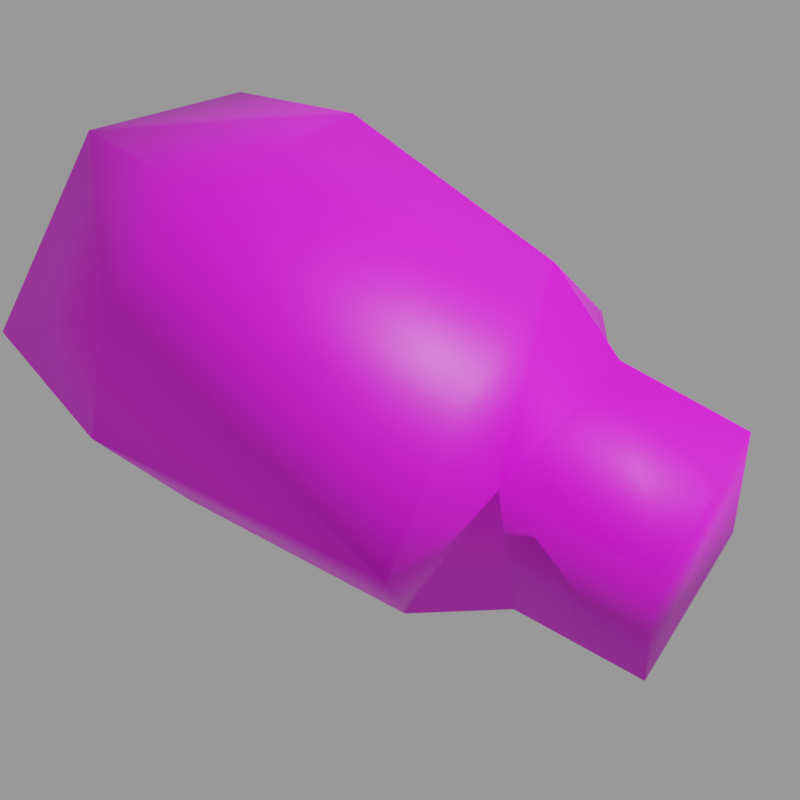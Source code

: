 # Source: h_zombie.mdl.blend  (saved by Blender 4.5.91; exported with 4.5.12 LTS)
import bpy
from mathutils import Matrix  # noqa: F401  (used for matrix-valued properties, if any)

bpy.ops.wm.read_factory_settings(use_empty=True)
scene = bpy.context.scene
scene.name = 'Empty'

# ---- images (referenced by path relative to the original .blend; pixels are not part of the script)
import os
ASSET_DIR = os.environ.get("B2B_ASSET_DIR", "")  # directory of the original .blend (textures are referenced by path, not embedded)
HERE = os.path.dirname(os.path.abspath(__file__))  # packed textures are extracted next to this script under _unpacked/

def load_image(name, relpath, width, height, colorspace="sRGB"):
    """Load a texture the original file referenced (path relative to the .blend, or extracted next to this script)."""
    p = next((c for c in (os.path.join(HERE, relpath), os.path.join(ASSET_DIR, relpath)) if relpath and os.path.exists(c)), "")
    if p:
        img = bpy.data.images.load(p, check_existing=True)
        img.name = name
    else:  # same state as the original file: an image datablock whose file is absent (Cycles renders it pink)
        img = bpy.data.images.new(name, width, height)
        img.source = "FILE"
        img.filepath = "//" + (relpath or name)
    img.colorspace_settings.name = colorspace
    return img
img_h_zombie_mdl_0_png = load_image('h_zombie.mdl.0.png', 'textures/h_zombie.mdl.0.png', 1024, 1024, 'sRGB')

# ---- materials (node trees are filled in below, after node groups)
mat_skin0 = bpy.data.materials.new('skin0')

# ---- material node trees
mat_skin0.use_nodes = True; mat_skin0.node_tree.nodes.clear()
_N = mat_skin0.node_tree.nodes; _L = mat_skin0.node_tree.links
n0 = _N.new('ShaderNodeBsdfPrincipled'); n0.name = 'Principled BSDF'; n0.location = (10, 300)
n1 = _N.new('ShaderNodeOutputMaterial'); n1.name = 'Material Output'; n1.location = (300, 300)
n2 = _N.new('ShaderNodeTexImage'); n2.name = 'Image Texture'; n2.location = (-306, 278)
n2.image = img_h_zombie_mdl_0_png
n2.interpolation = 'Closest'
_L.new(n0.outputs[0], n1.inputs[0])
_L.new(n2.outputs[0], n0.inputs[0])
n1.is_active_output = True

# ---- cameras
cam_camera = bpy.data.cameras.new('Camera')
cam_camera.type = 'ORTHO'
cam_camera.lens = 17.0
cam_camera.ortho_scale = 15.9

# ---- meshes
me_h_zombie = bpy.data.meshes.new('h_zombie')
me_h_zombie.from_pydata([(-1.295, -1.455, -4.35), (-0.816, -1.455, -2.78), (-0.178, -2.245, 1.208), (-0.816, 1.421, -2.78), (-0.178, 2.211, 1.208), (2.108, -1.045, -3.396), (2.434, -1.434, 0.6149), (2.105, 1.011, -3.402), (2.434, 1.4, 0.6149), (-3.201, 0.9578, -0.4339), (-2.678, -0.9157, 1.843), (3.103, -0.01715, 0.5939), (2.077, 1.191, 2.517), (2.077, -1.14, 2.522), (-0.8493, 1.493, 3.202), (-0.8493, -1.442, 3.208), (-2.07, -0.01715, -2.637), (-1.295, 1.421, -4.35), (-0.0387, -0.01715, -4.962), (0.5918, -0.01715, -3.097), (-2.678, 0.9578, 1.843), (-3.201, -0.9157, -0.4339), (-0.4732, -2.046, -1.759), (-0.4732, 2.012, -1.759), (-2.599, -0.01715, -3.622)], [], [(9, 20, 4, 23), (19, 1, 0, 18), (22, 5, 2), (11, 8, 12), (7, 8, 11), (22, 2, 10, 21), (11, 6, 5), (10, 2, 15), (4, 20, 14), (4, 12, 8), (4, 14, 12), (11, 5, 7), (6, 11, 13), (20, 15, 14), (11, 12, 13), (13, 14, 15), (2, 6, 13), (2, 13, 15), (22, 21, 16), (9, 23, 16), (16, 24, 0, 1), (24, 16, 3, 17), (3, 19, 18, 17), (5, 22, 19), (19, 23, 7), (7, 5, 19), (8, 7, 4), (16, 21, 9), (10, 15, 20), (9, 21, 10, 20), (7, 23, 4), (5, 6, 2), (22, 16, 1), (19, 22, 1), (19, 3, 23), (23, 3, 16), (13, 12, 14), (18, 0, 24, 17)])
me_h_zombie.polygons.foreach_set('use_smooth', [True] * 38)
_uv = me_h_zombie.uv_layers.new(name='UVMap')
_uv.uv.foreach_set('vector', [0.1016, 0.3516, 0.1328, 0.4922, 0.3203, 0.4453, 0.3047, 0.2422, 0.3828, 0.1328, 0.2734, 0.1797, 0.2422, 0.08594, 0.3203, 0.03906, 0.3047, 0.2422, 0.5391, 0.1328, 0.3203, 0.4453, 0.6328, 0.4141, 0.5078, 0.4141, 0.5391, 0.5547, 0.5391, 0.1328, 0.5078, 0.4141, 0.6328, 0.4141, 0.3047, 0.2422, 0.3203, 0.4453, 0.1328, 0.4922, 0.1016, 0.3516, 0.6328, 0.4141, 0.5078, 0.4141, 0.5391, 0.1328, 0.1328, 0.4922, 0.3203, 0.4453, 0.2578, 0.5859, 0.3203, 0.4453, 0.1328, 0.4922, 0.2578, 0.5859, 0.3203, 0.4453, 0.5391, 0.5547, 0.5078, 0.4141, 0.3203, 0.4453, 0.2578, 0.5859, 0.5391, 0.5547, 0.6328, 0.4141, 0.5391, 0.1328, 0.7266, 0.1328, 0.5078, 0.4141, 0.6328, 0.4141, 0.5391, 0.5547, 0.7266, 0.3359, 0.9141, 0.4453, 0.6797, 0.4453, 0.6328, 0.4141, 0.7266, 0.5547, 0.5391, 0.5547, 0.5391, 0.5547, 0.7578, 0.7578, 0.4922, 0.7578, 0.3203, 0.4453, 0.5078, 0.4141, 0.5391, 0.5547, 0.3203, 0.4453, 0.5391, 0.5547, 0.2578, 0.5859, 0.3047, 0.2422, 0.1016, 0.3516, 0.1953, 0.1953, 0.1016, 0.3516, 0.3047, 0.2422, 0.1953, 0.1953, 0.1953, 0.1953, 0.1484, 0.1328, 0.2422, 0.08594, 0.2734, 0.1797, 0.1484, 0.1328, 0.1953, 0.1953, 0.2734, 0.1797, 0.2422, 0.08594, 0.2734, 0.1797, 0.3828, 0.1328, 0.3203, 0.03906, 0.2422, 0.08594, 0.5391, 0.1328, 0.3047, 0.2422, 0.3828, 0.1328, 0.3828, 0.1328, 0.3047, 0.2422, 0.5391, 0.1328, 0.7266, 0.1328, 0.5391, 0.1328, 0.6328, 0.007812, 0.5078, 0.4141, 0.5391, 0.1328, 0.3203, 0.4453, 0.8047, 0.03906, 0.8828, 0.1953, 0.7266, 0.1953, 0.8828, 0.3359, 0.9141, 0.4453, 0.7266, 0.3359, 0.7266, 0.1953, 0.8828, 0.1953, 0.8828, 0.3359, 0.7266, 0.3359, 0.5391, 0.1328, 0.3047, 0.2422, 0.3203, 0.4453, 0.5391, 0.1328, 0.5078, 0.4141, 0.3203, 0.4453, 0.3047, 0.2422, 0.1953, 0.1953, 0.2734, 0.1797, 0.3828, 0.1328, 0.3047, 0.2422, 0.2734, 0.1797, 0.3828, 0.1328, 0.2734, 0.1797, 0.3047, 0.2422, 0.3047, 0.2422, 0.2734, 0.1797, 0.1953, 0.1953, 0.5391, 0.5547, 0.7266, 0.5547, 0.7578, 0.7578, 0.3203, 0.7578, 0.3203, 0.6172, 0.4609, 0.6172, 0.4609, 0.7578])
me_h_zombie.materials.append(mat_skin0)
me_h_zombie.use_remesh_fix_poles = True
me_h_zombie.use_remesh_preserve_attributes = False
me_h_zombie.use_mirror_vertex_groups = False
me_h_zombie.update()

# ---- objects
ob_camera = bpy.data.objects.new('Camera', cam_camera)
ob_h_zombie = bpy.data.objects.new('h_zombie', me_h_zombie)

# ---- transforms, parenting, visibility, modifiers, constraints
ob_camera.location = (-6.41, -8.939, 6.789)
ob_camera.rotation_euler = (1.278, 1.333e-06, -0.4154)
ob_h_zombie.location = (-3.991, -0.3732, 5.037)
ob_h_zombie.rotation_euler = (1.298, -0.2831, -2.725)
ob_h_zombie.scale = (1.933, 1.933, 1.933)
ob_h_zombie.lineart.crease_threshold = 0.0

# ---- collection membership
scene.collection.objects.link(ob_camera)
scene.collection.objects.link(ob_h_zombie)

# ---- scene / render settings (as saved in the file)
scene.camera = ob_camera
scene.frame_start = 1; scene.frame_end = 250; scene.frame_set(1)
scene.render.engine = 'CYCLES'
scene.render.image_settings.exr_codec = 'NONE'
scene.render.resolution_x = 256
scene.render.resolution_y = 256
scene.render.simplify_subdivision_render = 0
scene.render.simplify_child_particles_render = 0.0
scene.cycles.denoising_use_gpu = True
scene.eevee.use_shadows = False
scene.eevee.ray_tracing_options.trace_max_roughness = 0.0
scene.view_settings.view_transform = 'Filmic'
bpy.context.view_layer.update()

# ---- added for rendering (the .blend has no usable light): sun + grey world if the file has none
light_auto_sun = bpy.data.lights.new('AutoSun', 'SUN')
light_auto_sun.energy = 3.0
light_auto_sun.angle = 0.0523599
ob_auto_sun = bpy.data.objects.new('AutoSun', light_auto_sun)
scene.collection.objects.link(ob_auto_sun)
ob_auto_sun.rotation_euler = (0.872665, 0.174533, 0.523599)
if scene.world is None:
    world_auto = bpy.data.worlds.new('AutoWorld')
    world_auto.color = (0.3, 0.3, 0.3)
    scene.world = world_auto
bpy.context.view_layer.update()
